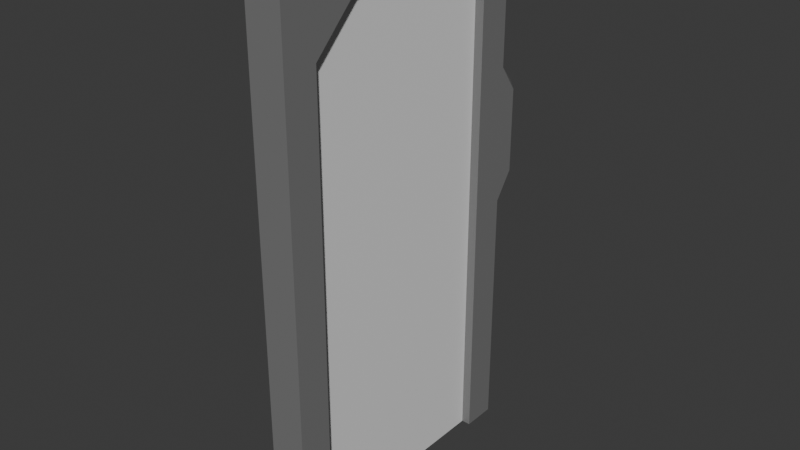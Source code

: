 # Source: doors.blend  (saved by Blender 4.2.66; exported with 4.5.12 LTS)
import bpy
from mathutils import Matrix  # noqa: F401  (used for matrix-valued properties, if any)

bpy.ops.wm.read_factory_settings(use_empty=True)
scene = bpy.context.scene
scene.name = 'Scene'

# ---- collections
col_collection = bpy.data.collections.new('Collection'); scene.collection.children.link(col_collection)

# ---- materials (node trees are filled in below, after node groups)
mat_material = bpy.data.materials.new('Material')
mat_material.alpha_threshold = 0.0
mat_material.roughness = 0.5
mat_material.line_color = (0.0, 0.0, 0.0, 1.0)
mat_base = bpy.data.materials.new('Base')
mat_base.alpha_threshold = 0.0
mat_base.roughness = 0.5
mat_base.line_color = (0.0, 0.0, 0.0, 1.0)
mat_glass = bpy.data.materials.new('Glass')
mat_base2 = bpy.data.materials.new('Base2')
mat_base2.alpha_threshold = 0.0
mat_base2.roughness = 0.5
mat_base2.line_color = (0.0, 0.0, 0.0, 1.0)

# ---- material node trees
mat_material.use_nodes = True; mat_material.node_tree.nodes.clear()
_N = mat_material.node_tree.nodes; _L = mat_material.node_tree.links
n0 = _N.new('ShaderNodeOutputMaterial'); n0.name = 'Material Output'; n0.location = (300, 300)
n1 = _N.new('ShaderNodeBsdfPrincipled'); n1.name = 'Principled BSDF'; n1.location = (10, 300)
n1.inputs[3].default_value = 1.45
_L.new(n1.outputs[0], n0.inputs[0])
n0.is_active_output = True
mat_base.use_nodes = True; mat_base.node_tree.nodes.clear()
_N = mat_base.node_tree.nodes; _L = mat_base.node_tree.links
n0 = _N.new('ShaderNodeOutputMaterial'); n0.name = 'Material Output'; n0.location = (300, 300)
n1 = _N.new('ShaderNodeBsdfPrincipled'); n1.name = 'Principled BSDF'; n1.location = (10, 300)
n1.inputs[0].default_value = (0.3555, 0.3555, 0.3555, 1.0)
n1.inputs[3].default_value = 1.45
_L.new(n1.outputs[0], n0.inputs[0])
n0.is_active_output = True
mat_glass.use_nodes = True; mat_glass.node_tree.nodes.clear()
_N = mat_glass.node_tree.nodes; _L = mat_glass.node_tree.links
n0 = _N.new('ShaderNodeBsdfPrincipled'); n0.name = 'Principled BSDF'; n0.location = (10, 300)
n0.inputs[0].default_value = (0.1925, 0.5311, 0.8001, 1.0)
n0.inputs[1].default_value = 0.7
n0.inputs[2].default_value = 0.0
n0.inputs[4].default_value = 0.5
n1 = _N.new('ShaderNodeOutputMaterial'); n1.name = 'Material Output'; n1.location = (300, 300)
_L.new(n0.outputs[0], n1.inputs[0])
n1.is_active_output = True
mat_base2.use_nodes = True; mat_base2.node_tree.nodes.clear()
_N = mat_base2.node_tree.nodes; _L = mat_base2.node_tree.links
n0 = _N.new('ShaderNodeOutputMaterial'); n0.name = 'Material Output'; n0.location = (300, 300)
n1 = _N.new('ShaderNodeBsdfPrincipled'); n1.name = 'Principled BSDF'; n1.location = (10, 300)
n1.inputs[0].default_value = (0.1936, 0.1936, 0.1936, 1.0)
n1.inputs[3].default_value = 1.45
_L.new(n1.outputs[0], n0.inputs[0])
n0.is_active_output = True

# ---- world
world_world = bpy.data.worlds.new('World'); scene.world = world_world
world_world.use_nodes = True; world_world.node_tree.nodes.clear()
_N = world_world.node_tree.nodes; _L = world_world.node_tree.links
n0 = _N.new('ShaderNodeOutputWorld'); n0.name = 'World Output'; n0.location = (300, 300)
n1 = _N.new('ShaderNodeBackground'); n1.name = 'Background'; n1.location = (10, 300)
n1.inputs[0].default_value = (0.05088, 0.05088, 0.05088, 1.0)
_L.new(n1.outputs[0], n0.inputs[0])
n0.is_active_output = True
world_world.color = (0.05088, 0.05088, 0.05088)
world_world.sun_shadow_jitter_overblur = 0.0

# ---- meshes
me_cube = bpy.data.meshes.new('Cube')
me_cube.from_pydata([(0.04, 0.93, 2.2), (0.04, 0.93, 0.0), (0.04, 5.96e-08, 2.2), (0.04, 5.96e-08, 0.0), (0.0, 0.93, 2.2), (0.0, 0.93, 0.0), (0.0, 5.96e-08, 2.2), (0.0, 5.96e-08, 0.0)], [], [(0, 4, 6, 2), (3, 2, 6, 7), (7, 6, 4, 5), (5, 1, 3, 7), (1, 0, 2, 3), (5, 4, 0, 1)])
_uv = me_cube.uv_layers.new(name='UVMap')
_uv.uv.foreach_set('vector', [0.625, 0.5, 0.875, 0.5, 0.875, 0.75, 0.625, 0.75, 0.375, 0.75, 0.625, 0.75, 0.625, 1.0, 0.375, 1.0, 0.375, 0.0, 0.625, 0.0, 0.625, 0.25, 0.375, 0.25, 0.125, 0.5, 0.375, 0.5, 0.375, 0.75, 0.125, 0.75, 0.375, 0.5, 0.625, 0.5, 0.625, 0.75, 0.375, 0.75, 0.375, 0.25, 0.625, 0.25, 0.625, 0.5, 0.375, 0.5])
me_cube.materials.append(mat_material)
me_cube.use_mirror_vertex_groups = False
me_cube.update()
me_cube_001 = bpy.data.meshes.new('Cube.001')
me_cube_001.from_pydata([(-0.03, 0.93, 2.2), (-0.03, 0.93, 0.0), (-0.03, 5.96e-08, 2.2), (-0.03, 5.96e-08, 0.0), (-0.03, 0.8455, 0.0), (-0.03, 0.7609, 0.0), (-0.03, 0.6764, 0.0), (-0.03, 0.5918, 0.0), (-0.03, 0.5073, 0.0), (-0.03, 0.4227, 0.0), (-0.03, 0.3382, 0.0), (-0.03, 0.2536, 0.0), (-0.03, 0.1691, 0.0), (-0.03, 0.08455, 0.0), (-0.03, 5.96e-08, 0.2), (-0.03, 5.96e-08, 0.4), (-0.03, 5.96e-08, 0.6), (-0.03, 5.96e-08, 0.8), (-0.03, 5.96e-08, 1.0), (-0.03, 5.96e-08, 1.2), (-0.03, 5.96e-08, 1.4), (-0.03, 5.96e-08, 1.6), (-0.03, 5.96e-08, 1.8), (-0.03, 5.96e-08, 2.0), (-0.03, 0.93, 2.0), (-0.03, 0.93, 1.8), (-0.03, 0.93, 1.6), (-0.03, 0.93, 1.4), (-0.03, 0.93, 1.2), (-0.03, 0.93, 1.0), (-0.03, 0.93, 0.8), (-0.03, 0.93, 0.6), (-0.03, 0.93, 0.4), (-0.03, 0.93, 0.2), (-0.03, 0.08455, 2.2), (-0.03, 0.1691, 2.2), (-0.03, 0.2536, 2.2), (-0.03, 0.3382, 2.2), (-0.03, 0.4227, 2.2), (-0.03, 0.5073, 2.2), (-0.03, 0.5918, 2.2), (-0.03, 0.6764, 2.2), (-0.03, 0.7609, 2.2), (-0.03, 0.8455, 2.2), (-0.03, 0.08455, 0.2), (-0.03, 0.1691, 0.2), (-0.03, 0.2536, 0.2), (-0.03, 0.3382, 0.2), (-0.03, 0.4227, 0.2), (-0.03, 0.5073, 0.2), (-0.03, 0.5918, 0.2), (-0.03, 0.6764, 0.2), (-0.03, 0.7609, 0.2), (-0.03, 0.8455, 0.2), (-0.03, 0.08455, 0.4), (-0.03, 0.1691, 0.4), (-0.03, 0.2536, 0.4), (-0.03, 0.3382, 0.4), (-0.03, 0.4227, 0.4), (-0.03, 0.5073, 0.4), (-0.03, 0.5918, 0.4), (-0.03, 0.6764, 0.4), (-0.03, 0.7609, 0.4), (-0.03, 0.8455, 0.4), (-0.03, 0.08455, 0.6), (-0.03, 0.1691, 0.6), (-0.03, 0.2536, 0.6), (-0.03, 0.3382, 0.6), (-0.03, 0.4227, 0.6), (-0.03, 0.5073, 0.6), (-0.03, 0.5918, 0.6), (-0.03, 0.6764, 0.6), (-0.03, 0.7609, 0.6), (-0.03, 0.8455, 0.6), (-0.03, 0.08455, 0.8), (-0.03, 0.1691, 0.8), (-0.03, 0.2536, 0.8), (-0.03, 0.3382, 0.8), (-0.03, 0.4227, 0.8), (-0.03, 0.5073, 0.8), (-0.03, 0.5918, 0.8), (-0.03, 0.6764, 0.8), (-0.03, 0.7609, 0.8), (-0.03, 0.8455, 0.8), (-0.03, 0.08455, 1.0), (-0.03, 0.1691, 1.0), (-0.03, 0.2536, 1.0), (-0.03, 0.3382, 1.0), (-0.03, 0.4227, 1.0), (-0.03, 0.5073, 1.0), (-0.03, 0.5918, 1.0), (-0.03, 0.8455, 1.0), (-0.03, 0.08455, 1.2), (-0.03, 0.1691, 1.2), (-0.03, 0.2536, 1.2), (-0.03, 0.3382, 1.2), (-0.03, 0.4227, 1.2), (-0.03, 0.5073, 1.2), (-0.03, 0.5918, 1.2), (-0.03, 0.8455, 1.2), (-0.03, 0.08455, 1.4), (-0.03, 0.1691, 1.4), (-0.03, 0.2536, 1.4), (-0.03, 0.3382, 1.4), (-0.03, 0.4227, 1.4), (-0.03, 0.5073, 1.4), (-0.03, 0.5918, 1.4), (-0.03, 0.8455, 1.4), (-0.03, 0.08455, 1.6), (-0.03, 0.1691, 1.6), (-0.03, 0.2536, 1.6), (-0.03, 0.3382, 1.6), (-0.03, 0.4227, 1.6), (-0.03, 0.5073, 1.6), (-0.03, 0.5918, 1.6), (-0.03, 0.8455, 1.6), (-0.03, 0.08455, 1.8), (-0.03, 0.1691, 1.8), (-0.03, 0.2536, 1.8), (-0.03, 0.3382, 1.8), (-0.03, 0.4227, 1.8), (-0.03, 0.5073, 1.8), (-0.03, 0.5918, 1.8), (-0.03, 0.6764, 1.8), (-0.03, 0.7609, 1.8), (-0.03, 0.8455, 1.8), (-0.03, 0.08455, 2.0), (-0.03, 0.1691, 2.0), (-0.03, 0.2536, 2.0), (-0.03, 0.3382, 2.0), (-0.03, 0.4227, 2.0), (-0.03, 0.5073, 2.0), (-0.03, 0.5918, 2.0), (-0.03, 0.6764, 2.0), (-0.03, 0.7609, 2.0), (-0.03, 0.8455, 2.0), (0.03, 0.08455, 0.0), (0.03, 5.96e-08, 0.0), (0.03, 5.96e-08, 2.0), (0.03, 5.96e-08, 2.2), (0.03, 0.93, 0.2), (0.03, 0.93, 0.0), (0.03, 0.8455, 2.2), (0.03, 0.93, 2.2), (0.03, 0.8455, 0.0), (0.03, 0.7609, 0.0), (0.03, 0.6764, 0.0), (0.03, 0.5918, 0.0), (0.03, 0.5073, 0.0), (0.03, 0.4227, 0.0), (0.03, 0.3382, 0.0), (0.03, 0.2536, 0.0), (0.03, 0.1691, 0.0), (0.03, 5.96e-08, 0.2), (0.03, 5.96e-08, 0.4), (0.03, 5.96e-08, 0.6), (0.03, 5.96e-08, 0.8), (0.03, 5.96e-08, 1.0), (0.03, 5.96e-08, 1.2), (0.03, 5.96e-08, 1.4), (0.03, 5.96e-08, 1.6), (0.03, 5.96e-08, 1.8), (0.03, 0.93, 2.0), (0.03, 0.93, 1.8), (0.03, 0.93, 1.6), (0.03, 0.93, 1.4), (0.03, 0.93, 1.2), (0.03, 0.93, 1.0), (0.03, 0.93, 0.8), (0.03, 0.93, 0.6), (0.03, 0.93, 0.4), (0.03, 0.08455, 2.2), (0.03, 0.1691, 2.2), (0.03, 0.2536, 2.2), (0.03, 0.3382, 2.2), (0.03, 0.4227, 2.2), (0.03, 0.5073, 2.2), (0.03, 0.5918, 2.2), (0.03, 0.6764, 2.2), (0.03, 0.7609, 2.2), (0.03, 0.8455, 0.2), (0.03, 0.08455, 0.2), (0.03, 0.1691, 0.2), (0.03, 0.2536, 0.2), (0.03, 0.3382, 0.2), (0.03, 0.4227, 0.2), (0.03, 0.5073, 0.2), (0.03, 0.5918, 0.2), (0.03, 0.6764, 0.2), (0.03, 0.7609, 0.2), (0.03, 0.8455, 0.4), (0.03, 0.08455, 0.4), (0.03, 0.1691, 0.4), (0.03, 0.2536, 0.4), (0.03, 0.3382, 0.4), (0.03, 0.4227, 0.4), (0.03, 0.5073, 0.4), (0.03, 0.5918, 0.4), (0.03, 0.6764, 0.4), (0.03, 0.7609, 0.4), (0.03, 0.8455, 0.6), (0.03, 0.08455, 0.6), (0.03, 0.1691, 0.6), (0.03, 0.2536, 0.6), (0.03, 0.3382, 0.6), (0.03, 0.4227, 0.6), (0.03, 0.5073, 0.6), (0.03, 0.5918, 0.6), (0.03, 0.6764, 0.6), (0.03, 0.7609, 0.6), (0.03, 0.8455, 0.8), (0.03, 0.08455, 0.8), (0.03, 0.1691, 0.8), (0.03, 0.2536, 0.8), (0.03, 0.3382, 0.8), (0.03, 0.4227, 0.8), (0.03, 0.5073, 0.8), (0.03, 0.5918, 0.8), (0.03, 0.6764, 0.8), (0.03, 0.7609, 0.8), (0.03, 0.8455, 1.0), (0.03, 0.08455, 1.0), (0.03, 0.1691, 1.0), (0.03, 0.2536, 1.0), (0.03, 0.3382, 1.0), (0.03, 0.4227, 1.0), (0.03, 0.5073, 1.0), (0.03, 0.5918, 1.0), (0.03, 0.8455, 1.2), (0.03, 0.08455, 1.2), (0.03, 0.1691, 1.2), (0.03, 0.2536, 1.2), (0.03, 0.3382, 1.2), (0.03, 0.4227, 1.2), (0.03, 0.5073, 1.2), (0.03, 0.5918, 1.2), (0.03, 0.8455, 1.4), (0.03, 0.08455, 1.4), (0.03, 0.1691, 1.4), (0.03, 0.2536, 1.4), (0.03, 0.3382, 1.4), (0.03, 0.4227, 1.4), (0.03, 0.5073, 1.4), (0.03, 0.5918, 1.4), (0.03, 0.8455, 1.6), (0.03, 0.08455, 1.6), (0.03, 0.1691, 1.6), (0.03, 0.2536, 1.6), (0.03, 0.3382, 1.6), (0.03, 0.4227, 1.6), (0.03, 0.5073, 1.6), (0.03, 0.5918, 1.6), (0.03, 0.8455, 1.8), (0.03, 0.08455, 1.8), (0.03, 0.1691, 1.8), (0.03, 0.2536, 1.8), (0.03, 0.3382, 1.8), (0.03, 0.4227, 1.8), (0.03, 0.5073, 1.8), (0.03, 0.5918, 1.8), (0.03, 0.6764, 1.8), (0.03, 0.7609, 1.8), (0.03, 0.8455, 2.0), (0.03, 0.08455, 2.0), (0.03, 0.1691, 2.0), (0.03, 0.2536, 2.0), (0.03, 0.3382, 2.0), (0.03, 0.4227, 2.0), (0.03, 0.5073, 2.0), (0.03, 0.5918, 2.0), (0.03, 0.6764, 2.0), (0.03, 0.7609, 2.0)], [], [(135, 43, 0, 24), (4, 53, 33, 1), (53, 63, 32, 33), (63, 73, 31, 32), (73, 83, 30, 31), (83, 91, 29, 30), (91, 99, 28, 29), (99, 107, 27, 28), (107, 115, 26, 27), (115, 125, 25, 26), (125, 135, 24, 25), (3, 14, 44, 13), (13, 44, 45, 12), (12, 45, 46, 11), (11, 46, 47, 10), (10, 47, 48, 9), (9, 48, 49, 8), (8, 49, 50, 7), (7, 50, 51, 6), (6, 51, 52, 5), (5, 52, 53, 4), (14, 15, 54, 44), (44, 54, 55, 45), (45, 55, 56, 46), (46, 56, 57, 47), (47, 57, 58, 48), (48, 58, 59, 49), (49, 59, 60, 50), (50, 60, 61, 51), (51, 61, 62, 52), (52, 62, 63, 53), (15, 16, 64, 54), (54, 64, 65, 55), (55, 65, 66, 56), (56, 66, 67, 57), (57, 67, 68, 58), (58, 68, 69, 59), (59, 69, 70, 60), (60, 70, 71, 61), (61, 71, 72, 62), (62, 72, 73, 63), (16, 17, 74, 64), (64, 74, 75, 65), (65, 75, 76, 66), (66, 76, 77, 67), (67, 77, 78, 68), (68, 78, 79, 69), (69, 79, 80, 70), (70, 80, 81, 71), (71, 81, 82, 72), (72, 82, 83, 73), (17, 18, 84, 74), (74, 84, 85, 75), (75, 85, 86, 76), (76, 86, 87, 77), (77, 87, 88, 78), (78, 88, 89, 79), (79, 89, 90, 80), (18, 19, 92, 84), (84, 92, 93, 85), (85, 93, 94, 86), (86, 94, 95, 87), (87, 95, 96, 88), (88, 96, 97, 89), (89, 97, 98, 90), (19, 20, 100, 92), (92, 100, 101, 93), (93, 101, 102, 94), (94, 102, 103, 95), (95, 103, 104, 96), (96, 104, 105, 97), (97, 105, 106, 98), (20, 21, 108, 100), (100, 108, 109, 101), (101, 109, 110, 102), (102, 110, 111, 103), (103, 111, 112, 104), (104, 112, 113, 105), (105, 113, 114, 106), (21, 22, 116, 108), (108, 116, 117, 109), (109, 117, 118, 110), (110, 118, 119, 111), (111, 119, 120, 112), (112, 120, 121, 113), (113, 121, 122, 114), (22, 23, 126, 116), (116, 126, 127, 117), (117, 127, 128, 118), (118, 128, 129, 119), (119, 129, 130, 120), (120, 130, 131, 121), (121, 131, 132, 122), (122, 132, 133, 123), (123, 133, 134, 124), (124, 134, 135, 125), (23, 2, 34, 126), (126, 34, 35, 127), (127, 35, 36, 128), (128, 36, 37, 129), (129, 37, 38, 130), (130, 38, 39, 131), (131, 39, 40, 132), (132, 40, 41, 133), (133, 41, 42, 134), (134, 42, 43, 135), (262, 162, 143, 142), (144, 141, 140, 180), (180, 140, 170, 190), (190, 170, 169, 200), (200, 169, 168, 210), (210, 168, 167, 220), (220, 167, 166, 228), (228, 166, 165, 236), (236, 165, 164, 244), (244, 164, 163, 252), (252, 163, 162, 262), (137, 136, 181, 153), (136, 152, 182, 181), (152, 151, 183, 182), (151, 150, 184, 183), (150, 149, 185, 184), (149, 148, 186, 185), (148, 147, 187, 186), (147, 146, 188, 187), (146, 145, 189, 188), (145, 144, 180, 189), (153, 181, 191, 154), (181, 182, 192, 191), (182, 183, 193, 192), (183, 184, 194, 193), (184, 185, 195, 194), (185, 186, 196, 195), (186, 187, 197, 196), (187, 188, 198, 197), (188, 189, 199, 198), (189, 180, 190, 199), (154, 191, 201, 155), (191, 192, 202, 201), (192, 193, 203, 202), (193, 194, 204, 203), (194, 195, 205, 204), (195, 196, 206, 205), (196, 197, 207, 206), (197, 198, 208, 207), (198, 199, 209, 208), (199, 190, 200, 209), (155, 201, 211, 156), (201, 202, 212, 211), (202, 203, 213, 212), (203, 204, 214, 213), (204, 205, 215, 214), (205, 206, 216, 215), (206, 207, 217, 216), (207, 208, 218, 217), (208, 209, 219, 218), (209, 200, 210, 219), (156, 211, 221, 157), (211, 212, 222, 221), (212, 213, 223, 222), (213, 214, 224, 223), (214, 215, 225, 224), (215, 216, 226, 225), (216, 217, 227, 226), (157, 221, 229, 158), (221, 222, 230, 229), (222, 223, 231, 230), (223, 224, 232, 231), (224, 225, 233, 232), (225, 226, 234, 233), (226, 227, 235, 234), (158, 229, 237, 159), (229, 230, 238, 237), (230, 231, 239, 238), (231, 232, 240, 239), (232, 233, 241, 240), (233, 234, 242, 241), (234, 235, 243, 242), (159, 237, 245, 160), (237, 238, 246, 245), (238, 239, 247, 246), (239, 240, 248, 247), (240, 241, 249, 248), (241, 242, 250, 249), (242, 243, 251, 250), (160, 245, 253, 161), (245, 246, 254, 253), (246, 247, 255, 254), (247, 248, 256, 255), (248, 249, 257, 256), (249, 250, 258, 257), (250, 251, 259, 258), (161, 253, 263, 138), (253, 254, 264, 263), (254, 255, 265, 264), (255, 256, 266, 265), (256, 257, 267, 266), (257, 258, 268, 267), (258, 259, 269, 268), (259, 260, 270, 269), (260, 261, 271, 270), (261, 252, 262, 271), (138, 263, 171, 139), (263, 264, 172, 171), (264, 265, 173, 172), (265, 266, 174, 173), (266, 267, 175, 174), (267, 268, 176, 175), (268, 269, 177, 176), (269, 270, 178, 177), (270, 271, 179, 178), (271, 262, 142, 179), (19, 158, 159, 20), (106, 243, 235, 98), (20, 159, 160, 21), (99, 228, 236, 107), (21, 160, 161, 22), (22, 161, 138, 23), (123, 260, 259, 122), (0, 143, 162, 24), (124, 261, 260, 123), (24, 162, 163, 25), (125, 252, 261, 124), (25, 163, 164, 26), (13, 136, 137, 3), (26, 164, 165, 27), (23, 138, 139, 2), (27, 165, 166, 28), (33, 140, 141, 1), (114, 251, 243, 106), (28, 166, 167, 29), (43, 142, 143, 0), (107, 236, 244, 115), (29, 167, 168, 30), (1, 141, 144, 4), (90, 227, 217, 80), (30, 168, 169, 31), (4, 144, 145, 5), (83, 210, 220, 91), (31, 169, 170, 32), (5, 145, 146, 6), (80, 217, 218, 81), (32, 170, 140, 33), (6, 146, 147, 7), (81, 218, 219, 82), (2, 139, 171, 34), (7, 147, 148, 8), (82, 219, 210, 83), (34, 171, 172, 35), (8, 148, 149, 9), (35, 172, 173, 36), (9, 149, 150, 10), (122, 259, 251, 114), (36, 173, 174, 37), (10, 150, 151, 11), (115, 244, 252, 125), (37, 174, 175, 38), (11, 151, 152, 12), (98, 235, 227, 90), (38, 175, 176, 39), (12, 152, 136, 13), (91, 220, 228, 99), (39, 176, 177, 40), (3, 137, 153, 14), (40, 177, 178, 41), (14, 153, 154, 15), (41, 178, 179, 42), (15, 154, 155, 16), (42, 179, 142, 43), (16, 155, 156, 17), (17, 156, 157, 18), (18, 157, 158, 19), (80, 90, 98, 106, 114, 122, 123, 124, 125, 115, 107, 99, 91, 83, 82, 81), (227, 217, 218, 219, 210, 220, 228, 236, 244, 252, 261, 260, 259, 251, 243, 235)])
me_cube_001.polygons.foreach_set('material_index', [0, 0, 0, 0, 0, 0, 0, 0, 0, 0, 0, 0, 0, 0, 0, 0, 0, 0, 0, 0, 0, 0, 0, 0, 0, 0, 0, 0, 0, 0, 0, 0, 0, 0, 0, 0, 0, 0, 0, 0, 0, 0, 0, 0, 0, 0, 0, 0, 0, 0, 0, 0, 0, 0, 0, 0, 0, 0, 0, 0, 0, 0, 0, 0, 0, 0, 0, 0, 0, 0, 0, 0, 0, 0, 0, 0, 0, 0, 0, 0, 0, 0, 0, 0, 0, 0, 0, 0, 0, 0, 0, 0, 0, 0, 0, 0, 0, 0, 0, 0, 0, 0, 0, 0, 0, 0, 0, 0, 0, 0, 0, 0, 0, 0, 0, 0, 0, 0, 0, 0, 0, 0, 0, 0, 0, 0, 0, 0, 0, 0, 0, 0, 0, 0, 0, 0, 0, 0, 0, 0, 0, 0, 0, 0, 0, 0, 0, 0, 0, 0, 0, 0, 0, 0, 0, 0, 0, 0, 0, 0, 0, 0, 0, 0, 0, 0, 0, 0, 0, 0, 0, 0, 0, 0, 0, 0, 0, 0, 0, 0, 0, 0, 0, 0, 0, 0, 0, 0, 0, 0, 0, 0, 0, 0, 0, 0, 0, 0, 0, 0, 0, 0, 0, 0, 0, 0, 0, 0, 0, 0, 0, 0, 0, 0, 0, 0, 0, 0, 0, 0, 0, 0, 0, 0, 0, 0, 0, 0, 0, 0, 0, 0, 0, 0, 0, 0, 0, 0, 0, 0, 0, 0, 0, 0, 0, 0, 0, 0, 0, 0, 0, 0, 0, 0, 0, 0, 0, 0, 0, 0, 0, 0, 0, 0, 0, 0, 0, 0, 0, 0, 0, 0, 1, 1])
_uv = me_cube_001.uv_layers.new(name='UVMap')
_uv.uv.foreach_set('vector', [0.6023, 0.2273, 0.625, 0.2273, 0.625, 0.25, 0.6023, 0.25, 0.375, 0.2273, 0.3977, 0.2273, 0.3977, 0.25, 0.375, 0.25, 0.3977, 0.2273, 0.4205, 0.2273, 0.4205, 0.25, 0.3977, 0.25, 0.4205, 0.2273, 0.4432, 0.2273, 0.4432, 0.25, 0.4205, 0.25, 0.4432, 0.2273, 0.4659, 0.2273, 0.4659, 0.25, 0.4432, 0.25, 0.4659, 0.2273, 0.4886, 0.2273, 0.4886, 0.25, 0.4659, 0.25, 0.4886, 0.2273, 0.5114, 0.2273, 0.5114, 0.25, 0.4886, 0.25, 0.5114, 0.2273, 0.5341, 0.2273, 0.5341, 0.25, 0.5114, 0.25, 0.5341, 0.2273, 0.5568, 0.2273, 0.5568, 0.25, 0.5341, 0.25, 0.5568, 0.2273, 0.5795, 0.2273, 0.5795, 0.25, 0.5568, 0.25, 0.5795, 0.2273, 0.6023, 0.2273, 0.6023, 0.25, 0.5795, 0.25, 0.375, 0.0, 0.3977, 0.0, 0.3977, 0.02273, 0.375, 0.02273, 0.375, 0.02273, 0.3977, 0.02273, 0.3977, 0.04545, 0.375, 0.04545, 0.375, 0.04545, 0.3977, 0.04545, 0.3977, 0.06818, 0.375, 0.06818, 0.375, 0.06818, 0.3977, 0.06818, 0.3977, 0.09091, 0.375, 0.09091, 0.375, 0.09091, 0.3977, 0.09091, 0.3977, 0.1136, 0.375, 0.1136, 0.375, 0.1136, 0.3977, 0.1136, 0.3977, 0.1364, 0.375, 0.1364, 0.375, 0.1364, 0.3977, 0.1364, 0.3977, 0.1591, 0.375, 0.1591, 0.375, 0.1591, 0.3977, 0.1591, 0.3977, 0.1818, 0.375, 0.1818, 0.375, 0.1818, 0.3977, 0.1818, 0.3977, 0.2045, 0.375, 0.2045, 0.375, 0.2045, 0.3977, 0.2045, 0.3977, 0.2273, 0.375, 0.2273, 0.3977, 0.0, 0.4205, 0.0, 0.4205, 0.02273, 0.3977, 0.02273, 0.3977, 0.02273, 0.4205, 0.02273, 0.4205, 0.04545, 0.3977, 0.04545, 0.3977, 0.04545, 0.4205, 0.04545, 0.4205, 0.06818, 0.3977, 0.06818, 0.3977, 0.06818, 0.4205, 0.06818, 0.4205, 0.09091, 0.3977, 0.09091, 0.3977, 0.09091, 0.4205, 0.09091, 0.4205, 0.1136, 0.3977, 0.1136, 0.3977, 0.1136, 0.4205, 0.1136, 0.4205, 0.1364, 0.3977, 0.1364, 0.3977, 0.1364, 0.4205, 0.1364, 0.4205, 0.1591, 0.3977, 0.1591, 0.3977, 0.1591, 0.4205, 0.1591, 0.4205, 0.1818, 0.3977, 0.1818, 0.3977, 0.1818, 0.4205, 0.1818, 0.4205, 0.2045, 0.3977, 0.2045, 0.3977, 0.2045, 0.4205, 0.2045, 0.4205, 0.2273, 0.3977, 0.2273, 0.4205, 0.0, 0.4432, 0.0, 0.4432, 0.02273, 0.4205, 0.02273, 0.4205, 0.02273, 0.4432, 0.02273, 0.4432, 0.04545, 0.4205, 0.04545, 0.4205, 0.04545, 0.4432, 0.04545, 0.4432, 0.06818, 0.4205, 0.06818, 0.4205, 0.06818, 0.4432, 0.06818, 0.4432, 0.09091, 0.4205, 0.09091, 0.4205, 0.09091, 0.4432, 0.09091, 0.4432, 0.1136, 0.4205, 0.1136, 0.4205, 0.1136, 0.4432, 0.1136, 0.4432, 0.1364, 0.4205, 0.1364, 0.4205, 0.1364, 0.4432, 0.1364, 0.4432, 0.1591, 0.4205, 0.1591, 0.4205, 0.1591, 0.4432, 0.1591, 0.4432, 0.1818, 0.4205, 0.1818, 0.4205, 0.1818, 0.4432, 0.1818, 0.4432, 0.2045, 0.4205, 0.2045, 0.4205, 0.2045, 0.4432, 0.2045, 0.4432, 0.2273, 0.4205, 0.2273, 0.4432, 0.0, 0.4659, 0.0, 0.4659, 0.02273, 0.4432, 0.02273, 0.4432, 0.02273, 0.4659, 0.02273, 0.4659, 0.04545, 0.4432, 0.04545, 0.4432, 0.04545, 0.4659, 0.04545, 0.4659, 0.06818, 0.4432, 0.06818, 0.4432, 0.06818, 0.4659, 0.06818, 0.4659, 0.09091, 0.4432, 0.09091, 0.4432, 0.09091, 0.4659, 0.09091, 0.4659, 0.1136, 0.4432, 0.1136, 0.4432, 0.1136, 0.4659, 0.1136, 0.4659, 0.1364, 0.4432, 0.1364, 0.4432, 0.1364, 0.4659, 0.1364, 0.4659, 0.1591, 0.4432, 0.1591, 0.4432, 0.1591, 0.4659, 0.1591, 0.4659, 0.1818, 0.4432, 0.1818, 0.4432, 0.1818, 0.4659, 0.1818, 0.4659, 0.2045, 0.4432, 0.2045, 0.4432, 0.2045, 0.4659, 0.2045, 0.4659, 0.2273, 0.4432, 0.2273, 0.4659, 0.0, 0.4886, 0.0, 0.4886, 0.02273, 0.4659, 0.02273, 0.4659, 0.02273, 0.4886, 0.02273, 0.4886, 0.04545, 0.4659, 0.04545, 0.4659, 0.04545, 0.4886, 0.04545, 0.4886, 0.06818, 0.4659, 0.06818, 0.4659, 0.06818, 0.4886, 0.06818, 0.4886, 0.09091, 0.4659, 0.09091, 0.4659, 0.09091, 0.4886, 0.09091, 0.4886, 0.1136, 0.4659, 0.1136, 0.4659, 0.1136, 0.4886, 0.1136, 0.4886, 0.1364, 0.4659, 0.1364, 0.4659, 0.1364, 0.4886, 0.1364, 0.4886, 0.1591, 0.4659, 0.1591, 0.4886, 0.0, 0.5114, 0.0, 0.5114, 0.02273, 0.4886, 0.02273, 0.4886, 0.02273, 0.5114, 0.02273, 0.5114, 0.04545, 0.4886, 0.04545, 0.4886, 0.04545, 0.5114, 0.04545, 0.5114, 0.06818, 0.4886, 0.06818, 0.4886, 0.06818, 0.5114, 0.06818, 0.5114, 0.09091, 0.4886, 0.09091, 0.4886, 0.09091, 0.5114, 0.09091, 0.5114, 0.1136, 0.4886, 0.1136, 0.4886, 0.1136, 0.5114, 0.1136, 0.5114, 0.1364, 0.4886, 0.1364, 0.4886, 0.1364, 0.5114, 0.1364, 0.5114, 0.1591, 0.4886, 0.1591, 0.5114, 0.0, 0.5341, 0.0, 0.5341, 0.02273, 0.5114, 0.02273, 0.5114, 0.02273, 0.5341, 0.02273, 0.5341, 0.04545, 0.5114, 0.04545, 0.5114, 0.04545, 0.5341, 0.04545, 0.5341, 0.06818, 0.5114, 0.06818, 0.5114, 0.06818, 0.5341, 0.06818, 0.5341, 0.09091, 0.5114, 0.09091, 0.5114, 0.09091, 0.5341, 0.09091, 0.5341, 0.1136, 0.5114, 0.1136, 0.5114, 0.1136, 0.5341, 0.1136, 0.5341, 0.1364, 0.5114, 0.1364, 0.5114, 0.1364, 0.5341, 0.1364, 0.5341, 0.1591, 0.5114, 0.1591, 0.5341, 0.0, 0.5568, 0.0, 0.5568, 0.02273, 0.5341, 0.02273, 0.5341, 0.02273, 0.5568, 0.02273, 0.5568, 0.04545, 0.5341, 0.04545, 0.5341, 0.04545, 0.5568, 0.04545, 0.5568, 0.06818, 0.5341, 0.06818, 0.5341, 0.06818, 0.5568, 0.06818, 0.5568, 0.09091, 0.5341, 0.09091, 0.5341, 0.09091, 0.5568, 0.09091, 0.5568, 0.1136, 0.5341, 0.1136, 0.5341, 0.1136, 0.5568, 0.1136, 0.5568, 0.1364, 0.5341, 0.1364, 0.5341, 0.1364, 0.5568, 0.1364, 0.5568, 0.1591, 0.5341, 0.1591, 0.5568, 0.0, 0.5795, 0.0, 0.5795, 0.02273, 0.5568, 0.02273, 0.5568, 0.02273, 0.5795, 0.02273, 0.5795, 0.04545, 0.5568, 0.04545, 0.5568, 0.04545, 0.5795, 0.04545, 0.5795, 0.06818, 0.5568, 0.06818, 0.5568, 0.06818, 0.5795, 0.06818, 0.5795, 0.09091, 0.5568, 0.09091, 0.5568, 0.09091, 0.5795, 0.09091, 0.5795, 0.1136, 0.5568, 0.1136, 0.5568, 0.1136, 0.5795, 0.1136, 0.5795, 0.1364, 0.5568, 0.1364, 0.5568, 0.1364, 0.5795, 0.1364, 0.5795, 0.1591, 0.5568, 0.1591, 0.5795, 0.0, 0.6023, 0.0, 0.6023, 0.02273, 0.5795, 0.02273, 0.5795, 0.02273, 0.6023, 0.02273, 0.6023, 0.04545, 0.5795, 0.04545, 0.5795, 0.04545, 0.6023, 0.04545, 0.6023, 0.06818, 0.5795, 0.06818, 0.5795, 0.06818, 0.6023, 0.06818, 0.6023, 0.09091, 0.5795, 0.09091, 0.5795, 0.09091, 0.6023, 0.09091, 0.6023, 0.1136, 0.5795, 0.1136, 0.5795, 0.1136, 0.6023, 0.1136, 0.6023, 0.1364, 0.5795, 0.1364, 0.5795, 0.1364, 0.6023, 0.1364, 0.6023, 0.1591, 0.5795, 0.1591, 0.5795, 0.1591, 0.6023, 0.1591, 0.6023, 0.1818, 0.5795, 0.1818, 0.5795, 0.1818, 0.6023, 0.1818, 0.6023, 0.2045, 0.5795, 0.2045, 0.5795, 0.2045, 0.6023, 0.2045, 0.6023, 0.2273, 0.5795, 0.2273, 0.6023, 0.0, 0.625, 0.0, 0.625, 0.02273, 0.6023, 0.02273, 0.6023, 0.02273, 0.625, 0.02273, 0.625, 0.04545, 0.6023, 0.04545, 0.6023, 0.04545, 0.625, 0.04545, 0.625, 0.06818, 0.6023, 0.06818, 0.6023, 0.06818, 0.625, 0.06818, 0.625, 0.09091, 0.6023, 0.09091, 0.6023, 0.09091, 0.625, 0.09091, 0.625, 0.1136, 0.6023, 0.1136, 0.6023, 0.1136, 0.625, 0.1136, 0.625, 0.1364, 0.6023, 0.1364, 0.6023, 0.1364, 0.625, 0.1364, 0.625, 0.1591, 0.6023, 0.1591, 0.6023, 0.1591, 0.625, 0.1591, 0.625, 0.1818, 0.6023, 0.1818, 0.6023, 0.1818, 0.625, 0.1818, 0.625, 0.2045, 0.6023, 0.2045, 0.6023, 0.2045, 0.625, 0.2045, 0.625, 0.2273, 0.6023, 0.2273, 0.6023, 0.2273, 0.6023, 0.25, 0.625, 0.25, 0.625, 0.2273, 0.375, 0.2273, 0.375, 0.25, 0.3977, 0.25, 0.3977, 0.2273, 0.3977, 0.2273, 0.3977, 0.25, 0.4205, 0.25, 0.4205, 0.2273, 0.4205, 0.2273, 0.4205, 0.25, 0.4432, 0.25, 0.4432, 0.2273, 0.4432, 0.2273, 0.4432, 0.25, 0.4659, 0.25, 0.4659, 0.2273, 0.4659, 0.2273, 0.4659, 0.25, 0.4886, 0.25, 0.4886, 0.2273, 0.4886, 0.2273, 0.4886, 0.25, 0.5114, 0.25, 0.5114, 0.2273, 0.5114, 0.2273, 0.5114, 0.25, 0.5341, 0.25, 0.5341, 0.2273, 0.5341, 0.2273, 0.5341, 0.25, 0.5568, 0.25, 0.5568, 0.2273, 0.5568, 0.2273, 0.5568, 0.25, 0.5795, 0.25, 0.5795, 0.2273, 0.5795, 0.2273, 0.5795, 0.25, 0.6023, 0.25, 0.6023, 0.2273, 0.375, 0.0, 0.375, 0.02273, 0.3977, 0.02273, 0.3977, 0.0, 0.375, 0.02273, 0.375, 0.04545, 0.3977, 0.04545, 0.3977, 0.02273, 0.375, 0.04545, 0.375, 0.06818, 0.3977, 0.06818, 0.3977, 0.04545, 0.375, 0.06818, 0.375, 0.09091, 0.3977, 0.09091, 0.3977, 0.06818, 0.375, 0.09091, 0.375, 0.1136, 0.3977, 0.1136, 0.3977, 0.09091, 0.375, 0.1136, 0.375, 0.1364, 0.3977, 0.1364, 0.3977, 0.1136, 0.375, 0.1364, 0.375, 0.1591, 0.3977, 0.1591, 0.3977, 0.1364, 0.375, 0.1591, 0.375, 0.1818, 0.3977, 0.1818, 0.3977, 0.1591, 0.375, 0.1818, 0.375, 0.2045, 0.3977, 0.2045, 0.3977, 0.1818, 0.375, 0.2045, 0.375, 0.2273, 0.3977, 0.2273, 0.3977, 0.2045, 0.3977, 0.0, 0.3977, 0.02273, 0.4205, 0.02273, 0.4205, 0.0, 0.3977, 0.02273, 0.3977, 0.04545, 0.4205, 0.04545, 0.4205, 0.02273, 0.3977, 0.04545, 0.3977, 0.06818, 0.4205, 0.06818, 0.4205, 0.04545, 0.3977, 0.06818, 0.3977, 0.09091, 0.4205, 0.09091, 0.4205, 0.06818, 0.3977, 0.09091, 0.3977, 0.1136, 0.4205, 0.1136, 0.4205, 0.09091, 0.3977, 0.1136, 0.3977, 0.1364, 0.4205, 0.1364, 0.4205, 0.1136, 0.3977, 0.1364, 0.3977, 0.1591, 0.4205, 0.1591, 0.4205, 0.1364, 0.3977, 0.1591, 0.3977, 0.1818, 0.4205, 0.1818, 0.4205, 0.1591, 0.3977, 0.1818, 0.3977, 0.2045, 0.4205, 0.2045, 0.4205, 0.1818, 0.3977, 0.2045, 0.3977, 0.2273, 0.4205, 0.2273, 0.4205, 0.2045, 0.4205, 0.0, 0.4205, 0.02273, 0.4432, 0.02273, 0.4432, 0.0, 0.4205, 0.02273, 0.4205, 0.04545, 0.4432, 0.04545, 0.4432, 0.02273, 0.4205, 0.04545, 0.4205, 0.06818, 0.4432, 0.06818, 0.4432, 0.04545, 0.4205, 0.06818, 0.4205, 0.09091, 0.4432, 0.09091, 0.4432, 0.06818, 0.4205, 0.09091, 0.4205, 0.1136, 0.4432, 0.1136, 0.4432, 0.09091, 0.4205, 0.1136, 0.4205, 0.1364, 0.4432, 0.1364, 0.4432, 0.1136, 0.4205, 0.1364, 0.4205, 0.1591, 0.4432, 0.1591, 0.4432, 0.1364, 0.4205, 0.1591, 0.4205, 0.1818, 0.4432, 0.1818, 0.4432, 0.1591, 0.4205, 0.1818, 0.4205, 0.2045, 0.4432, 0.2045, 0.4432, 0.1818, 0.4205, 0.2045, 0.4205, 0.2273, 0.4432, 0.2273, 0.4432, 0.2045, 0.4432, 0.0, 0.4432, 0.02273, 0.4659, 0.02273, 0.4659, 0.0, 0.4432, 0.02273, 0.4432, 0.04545, 0.4659, 0.04545, 0.4659, 0.02273, 0.4432, 0.04545, 0.4432, 0.06818, 0.4659, 0.06818, 0.4659, 0.04545, 0.4432, 0.06818, 0.4432, 0.09091, 0.4659, 0.09091, 0.4659, 0.06818, 0.4432, 0.09091, 0.4432, 0.1136, 0.4659, 0.1136, 0.4659, 0.09091, 0.4432, 0.1136, 0.4432, 0.1364, 0.4659, 0.1364, 0.4659, 0.1136, 0.4432, 0.1364, 0.4432, 0.1591, 0.4659, 0.1591, 0.4659, 0.1364, 0.4432, 0.1591, 0.4432, 0.1818, 0.4659, 0.1818, 0.4659, 0.1591, 0.4432, 0.1818, 0.4432, 0.2045, 0.4659, 0.2045, 0.4659, 0.1818, 0.4432, 0.2045, 0.4432, 0.2273, 0.4659, 0.2273, 0.4659, 0.2045, 0.4659, 0.0, 0.4659, 0.02273, 0.4886, 0.02273, 0.4886, 0.0, 0.4659, 0.02273, 0.4659, 0.04545, 0.4886, 0.04545, 0.4886, 0.02273, 0.4659, 0.04545, 0.4659, 0.06818, 0.4886, 0.06818, 0.4886, 0.04545, 0.4659, 0.06818, 0.4659, 0.09091, 0.4886, 0.09091, 0.4886, 0.06818, 0.4659, 0.09091, 0.4659, 0.1136, 0.4886, 0.1136, 0.4886, 0.09091, 0.4659, 0.1136, 0.4659, 0.1364, 0.4886, 0.1364, 0.4886, 0.1136, 0.4659, 0.1364, 0.4659, 0.1591, 0.4886, 0.1591, 0.4886, 0.1364, 0.4886, 0.0, 0.4886, 0.02273, 0.5114, 0.02273, 0.5114, 0.0, 0.4886, 0.02273, 0.4886, 0.04545, 0.5114, 0.04545, 0.5114, 0.02273, 0.4886, 0.04545, 0.4886, 0.06818, 0.5114, 0.06818, 0.5114, 0.04545, 0.4886, 0.06818, 0.4886, 0.09091, 0.5114, 0.09091, 0.5114, 0.06818, 0.4886, 0.09091, 0.4886, 0.1136, 0.5114, 0.1136, 0.5114, 0.09091, 0.4886, 0.1136, 0.4886, 0.1364, 0.5114, 0.1364, 0.5114, 0.1136, 0.4886, 0.1364, 0.4886, 0.1591, 0.5114, 0.1591, 0.5114, 0.1364, 0.5114, 0.0, 0.5114, 0.02273, 0.5341, 0.02273, 0.5341, 0.0, 0.5114, 0.02273, 0.5114, 0.04545, 0.5341, 0.04545, 0.5341, 0.02273, 0.5114, 0.04545, 0.5114, 0.06818, 0.5341, 0.06818, 0.5341, 0.04545, 0.5114, 0.06818, 0.5114, 0.09091, 0.5341, 0.09091, 0.5341, 0.06818, 0.5114, 0.09091, 0.5114, 0.1136, 0.5341, 0.1136, 0.5341, 0.09091, 0.5114, 0.1136, 0.5114, 0.1364, 0.5341, 0.1364, 0.5341, 0.1136, 0.5114, 0.1364, 0.5114, 0.1591, 0.5341, 0.1591, 0.5341, 0.1364, 0.5341, 0.0, 0.5341, 0.02273, 0.5568, 0.02273, 0.5568, 0.0, 0.5341, 0.02273, 0.5341, 0.04545, 0.5568, 0.04545, 0.5568, 0.02273, 0.5341, 0.04545, 0.5341, 0.06818, 0.5568, 0.06818, 0.5568, 0.04545, 0.5341, 0.06818, 0.5341, 0.09091, 0.5568, 0.09091, 0.5568, 0.06818, 0.5341, 0.09091, 0.5341, 0.1136, 0.5568, 0.1136, 0.5568, 0.09091, 0.5341, 0.1136, 0.5341, 0.1364, 0.5568, 0.1364, 0.5568, 0.1136, 0.5341, 0.1364, 0.5341, 0.1591, 0.5568, 0.1591, 0.5568, 0.1364, 0.5568, 0.0, 0.5568, 0.02273, 0.5795, 0.02273, 0.5795, 0.0, 0.5568, 0.02273, 0.5568, 0.04545, 0.5795, 0.04545, 0.5795, 0.02273, 0.5568, 0.04545, 0.5568, 0.06818, 0.5795, 0.06818, 0.5795, 0.04545, 0.5568, 0.06818, 0.5568, 0.09091, 0.5795, 0.09091, 0.5795, 0.06818, 0.5568, 0.09091, 0.5568, 0.1136, 0.5795, 0.1136, 0.5795, 0.09091, 0.5568, 0.1136, 0.5568, 0.1364, 0.5795, 0.1364, 0.5795, 0.1136, 0.5568, 0.1364, 0.5568, 0.1591, 0.5795, 0.1591, 0.5795, 0.1364, 0.5795, 0.0, 0.5795, 0.02273, 0.6023, 0.02273, 0.6023, 0.0, 0.5795, 0.02273, 0.5795, 0.04545, 0.6023, 0.04545, 0.6023, 0.02273, 0.5795, 0.04545, 0.5795, 0.06818, 0.6023, 0.06818, 0.6023, 0.04545, 0.5795, 0.06818, 0.5795, 0.09091, 0.6023, 0.09091, 0.6023, 0.06818, 0.5795, 0.09091, 0.5795, 0.1136, 0.6023, 0.1136, 0.6023, 0.09091, 0.5795, 0.1136, 0.5795, 0.1364, 0.6023, 0.1364, 0.6023, 0.1136, 0.5795, 0.1364, 0.5795, 0.1591, 0.6023, 0.1591, 0.6023, 0.1364, 0.5795, 0.1591, 0.5795, 0.1818, 0.6023, 0.1818, 0.6023, 0.1591, 0.5795, 0.1818, 0.5795, 0.2045, 0.6023, 0.2045, 0.6023, 0.1818, 0.5795, 0.2045, 0.5795, 0.2273, 0.6023, 0.2273, 0.6023, 0.2045, 0.6023, 0.0, 0.6023, 0.02273, 0.625, 0.02273, 0.625, 0.0, 0.6023, 0.02273, 0.6023, 0.04545, 0.625, 0.04545, 0.625, 0.02273, 0.6023, 0.04545, 0.6023, 0.06818, 0.625, 0.06818, 0.625, 0.04545, 0.6023, 0.06818, 0.6023, 0.09091, 0.625, 0.09091, 0.625, 0.06818, 0.6023, 0.09091, 0.6023, 0.1136, 0.625, 0.1136, 0.625, 0.09091, 0.6023, 0.1136, 0.6023, 0.1364, 0.625, 0.1364, 0.625, 0.1136, 0.6023, 0.1364, 0.6023, 0.1591, 0.625, 0.1591, 0.625, 0.1364, 0.6023, 0.1591, 0.6023, 0.1818, 0.625, 0.1818, 0.625, 0.1591, 0.6023, 0.1818, 0.6023, 0.2045, 0.625, 0.2045, 0.625, 0.1818, 0.6023, 0.2045, 0.6023, 0.2273, 0.625, 0.2273, 0.625, 0.2045, 0.5114, 0.0, 0.5114, 0.0, 0.5341, 0.0, 0.5341, 0.0, 0.5341, 0.1591, 0.5341, 0.1591, 0.5114, 0.1591, 0.5114, 0.1591, 0.5341, 0.0, 0.5341, 0.0, 0.5568, 0.0, 0.5568, 0.0, 0.5114, 0.2273, 0.5114, 0.2273, 0.5341, 0.2273, 0.5341, 0.2273, 0.5568, 0.0, 0.5568, 0.0, 0.5795, 0.0, 0.5795, 0.0, 0.5795, 0.0, 0.5795, 0.0, 0.6023, 0.0, 0.6023, 0.0, 0.5795, 0.1818, 0.5795, 0.1818, 0.5795, 0.1591, 0.5795, 0.1591, 0.625, 0.25, 0.625, 0.25, 0.6023, 0.25, 0.6023, 0.25, 0.5795, 0.2045, 0.5795, 0.2045, 0.5795, 0.1818, 0.5795, 0.1818, 0.6023, 0.25, 0.6023, 0.25, 0.5795, 0.25, 0.5795, 0.25, 0.5795, 0.2273, 0.5795, 0.2273, 0.5795, 0.2045, 0.5795, 0.2045, 0.5795, 0.25, 0.5795, 0.25, 0.5568, 0.25, 0.5568, 0.25, 0.375, 0.02273, 0.375, 0.02273, 0.375, 0.0, 0.375, 0.0, 0.5568, 0.25, 0.5568, 0.25, 0.5341, 0.25, 0.5341, 0.25, 0.6023, 0.0, 0.6023, 0.0, 0.625, 0.0, 0.625, 0.0, 0.5341, 0.25, 0.5341, 0.25, 0.5114, 0.25, 0.5114, 0.25, 0.3977, 0.25, 0.3977, 0.25, 0.375, 0.25, 0.375, 0.25, 0.5568, 0.1591, 0.5568, 0.1591, 0.5341, 0.1591, 0.5341, 0.1591, 0.5114, 0.25, 0.5114, 0.25, 0.4886, 0.25, 0.4886, 0.25, 0.625, 0.2273, 0.625, 0.2273, 0.625, 0.25, 0.625, 0.25, 0.5341, 0.2273, 0.5341, 0.2273, 0.5568, 0.2273, 0.5568, 0.2273, 0.4886, 0.25, 0.4886, 0.25, 0.4659, 0.25, 0.4659, 0.25, 0.375, 0.25, 0.375, 0.25, 0.375, 0.2273, 0.375, 0.2273, 0.4886, 0.1591, 0.4886, 0.1591, 0.4659, 0.1591, 0.4659, 0.1591, 0.4659, 0.25, 0.4659, 0.25, 0.4432, 0.25, 0.4432, 0.25, 0.375, 0.2273, 0.375, 0.2273, 0.375, 0.2045, 0.375, 0.2045, 0.4659, 0.2273, 0.4659, 0.2273, 0.4886, 0.2273, 0.4886, 0.2273, 0.4432, 0.25, 0.4432, 0.25, 0.4205, 0.25, 0.4205, 0.25, 0.375, 0.2045, 0.375, 0.2045, 0.375, 0.1818, 0.375, 0.1818, 0.4659, 0.1591, 0.4659, 0.1591, 0.4659, 0.1818, 0.4659, 0.1818, 0.4205, 0.25, 0.4205, 0.25, 0.3977, 0.25, 0.3977, 0.25, 0.375, 0.1818, 0.375, 0.1818, 0.375, 0.1591, 0.375, 0.1591, 0.4659, 0.1818, 0.4659, 0.1818, 0.4659, 0.2045, 0.4659, 0.2045, 0.625, 0.0, 0.625, 0.0, 0.625, 0.02273, 0.625, 0.02273, 0.375, 0.1591, 0.375, 0.1591, 0.375, 0.1364, 0.375, 0.1364, 0.4659, 0.2045, 0.4659, 0.2045, 0.4659, 0.2273, 0.4659, 0.2273, 0.625, 0.02273, 0.625, 0.02273, 0.625, 0.04545, 0.625, 0.04545, 0.375, 0.1364, 0.375, 0.1364, 0.375, 0.1136, 0.375, 0.1136, 0.625, 0.04545, 0.625, 0.04545, 0.625, 0.06818, 0.625, 0.06818, 0.375, 0.1136, 0.375, 0.1136, 0.375, 0.09091, 0.375, 0.09091, 0.5795, 0.1591, 0.5795, 0.1591, 0.5568, 0.1591, 0.5568, 0.1591, 0.625, 0.06818, 0.625, 0.06818, 0.625, 0.09091, 0.625, 0.09091, 0.375, 0.09091, 0.375, 0.09091, 0.375, 0.06818, 0.375, 0.06818, 0.5568, 0.2273, 0.5568, 0.2273, 0.5795, 0.2273, 0.5795, 0.2273, 0.625, 0.09091, 0.625, 0.09091, 0.625, 0.1136, 0.625, 0.1136, 0.375, 0.06818, 0.375, 0.06818, 0.375, 0.04545, 0.375, 0.04545, 0.5114, 0.1591, 0.5114, 0.1591, 0.4886, 0.1591, 0.4886, 0.1591, 0.625, 0.1136, 0.625, 0.1136, 0.625, 0.1364, 0.625, 0.1364, 0.375, 0.04545, 0.375, 0.04545, 0.375, 0.02273, 0.375, 0.02273, 0.4886, 0.2273, 0.4886, 0.2273, 0.5114, 0.2273, 0.5114, 0.2273, 0.625, 0.1364, 0.625, 0.1364, 0.625, 0.1591, 0.625, 0.1591, 0.375, 0.0, 0.375, 0.0, 0.3977, 0.0, 0.3977, 0.0, 0.625, 0.1591, 0.625, 0.1591, 0.625, 0.1818, 0.625, 0.1818, 0.3977, 0.0, 0.3977, 0.0, 0.4205, 0.0, 0.4205, 0.0, 0.625, 0.1818, 0.625, 0.1818, 0.625, 0.2045, 0.625, 0.2045, 0.4205, 0.0, 0.4205, 0.0, 0.4432, 0.0, 0.4432, 0.0, 0.625, 0.2045, 0.625, 0.2045, 0.625, 0.2273, 0.625, 0.2273, 0.4432, 0.0, 0.4432, 0.0, 0.4659, 0.0, 0.4659, 0.0, 0.4659, 0.0, 0.4659, 0.0, 0.4886, 0.0, 0.4886, 0.0, 0.4886, 0.0, 0.4886, 0.0, 0.5114, 0.0, 0.5114, 0.0, 0.0, 0.0, 0.0, 0.0, 0.0, 0.0, 0.0, 0.0, 0.0, 0.0, 0.0, 0.0, 0.0, 0.0, 0.0, 0.0, 0.0, 0.0, 0.0, 0.0, 0.0, 0.0, 0.0, 0.0, 0.0, 0.0, 0.0, 0.0, 0.0, 0.0, 0.0, 0.0, 0.0, 0.0, 0.0, 0.0, 0.0, 0.0, 0.0, 0.0, 0.0, 0.0, 0.0, 0.0, 0.0, 0.0, 0.0, 0.0, 0.0, 0.0, 0.0, 0.0, 0.0, 0.0, 0.0, 0.0, 0.0, 0.0, 0.0, 0.0, 0.0, 0.0, 0.0, 0.0])
me_cube_001.materials.append(mat_base)
me_cube_001.materials.append(mat_glass)
me_cube_001.use_mirror_vertex_groups = False
me_cube_001.update()
me_cube_002 = bpy.data.meshes.new('Cube.002')
me_cube_002.from_pydata([(0.08, 0.93, 2.2), (0.08, 0.93, 0.0), (0.08, 5.96e-08, 2.2), (0.08, 5.96e-08, 0.0), (-0.08, 0.93, 2.2), (-0.08, 0.93, 0.0), (-0.08, 5.96e-08, 2.2), (-0.08, 5.96e-08, 0.0), (0.08, 1.08, 0.0), (-0.08, 1.08, 0.0), (0.08, 1.08, 2.2), (-0.08, 1.08, 2.2), (-0.08, -0.15, 0.0), (-0.08, -0.15, 2.2), (0.08, -0.15, 2.2), (0.08, -0.15, 0.0), (0.08, 5.96e-08, 2.35), (-0.08, 5.96e-08, 2.35), (0.08, 0.93, 2.35), (-0.08, 0.93, 2.35), (0.03, 0.93, 0.0), (-0.03, 0.93, 0.0), (-0.03, 5.96e-08, 0.0), (0.03, 5.96e-08, 0.0), (0.03, 0.93, 2.2), (-0.03, 0.93, 2.2), (0.03, 5.96e-08, 2.2), (-0.03, 5.96e-08, 2.2), (-0.08, 5.96e-08, 2.0), (0.08, 5.96e-08, 2.0), (0.08, 0.2, 2.2), (-0.08, 0.2, 2.2), (0.03, 5.96e-08, 2.0), (-0.03, 5.96e-08, 2.0), (0.03, 0.2, 2.2), (-0.03, 0.2, 2.2), (-0.08, 1.026, 2.35), (-0.08, 1.08, 2.296), (0.08, 1.08, 2.296), (0.08, 1.026, 2.35), (0.08, -0.09579, 2.35), (0.08, -0.15, 2.296), (-0.08, -0.15, 2.296), (-0.08, -0.09579, 2.35), (0.08, 1.08, 1.7), (0.04567, 1.08, 1.7), (0.04567, 1.08, 1.1), (0.08, 1.08, 1.1), (-0.04567, 1.08, 1.7), (-0.08, 1.08, 1.7), (-0.08, 1.08, 1.1), (-0.04567, 1.08, 1.1), (0.08, 1.162, 1.584), (0.04567, 1.196, 1.6), (0.04567, 1.196, 1.2), (0.08, 1.162, 1.216), (-0.04567, 1.196, 1.6), (-0.08, 1.162, 1.584), (-0.08, 1.162, 1.216), (-0.04567, 1.196, 1.2)], [], [(19, 18, 39, 36), (7, 22, 23, 3, 15, 12), (21, 25, 4, 5), (35, 31, 6, 27), (1, 20, 21, 5, 9, 8), (56, 48, 45, 53), (48, 49, 11, 10, 44, 45), (59, 56, 53, 54), (15, 14, 13, 12), (10, 11, 37, 38), (3, 29, 2, 14, 15), (6, 28, 7, 12, 13), (18, 19, 17, 16), (0, 10, 38, 39, 18), (14, 2, 16, 40, 41), (16, 17, 43, 40), (4, 31, 6, 17, 19), (2, 30, 0, 18, 16), (13, 14, 41, 42), (6, 13, 42, 43, 17), (33, 22, 7, 28), (29, 3, 23, 32), (32, 23, 22, 33), (30, 34, 26, 2), (34, 26, 27, 35), (1, 0, 24, 20), (20, 24, 25, 21), (24, 34, 35, 25), (0, 30, 34, 24), (26, 32, 33, 27), (2, 26, 32, 29), (27, 6, 28, 33), (25, 35, 31, 4), (34, 30, 29, 32), (35, 33, 28, 31), (30, 2, 29), (28, 6, 31), (35, 27, 33), (34, 32, 26), (36, 39, 38, 37), (40, 43, 42, 41), (11, 4, 19, 36, 37), (51, 59, 54, 46), (9, 50, 51, 46, 47, 8), (5, 4, 11, 49, 57, 58, 50, 9), (55, 47, 46, 54), (59, 51, 50, 58), (44, 52, 53, 45), (52, 55, 54, 53), (48, 56, 57, 49), (56, 59, 58, 57), (0, 1, 8, 47, 55, 52, 44, 10)])
_uv = me_cube_002.uv_layers.new(name='UVMap')
_uv.uv.foreach_set('vector', [0.875, 0.5, 0.625, 0.5, 0.625, 0.5, 0.875, 0.5, 0.125, 0.75, 0.2083, 0.75, 0.2917, 0.75, 0.375, 0.75, 0.375, 0.75, 0.125, 0.75, 0.375, 0.3333, 0.625, 0.3333, 0.625, 0.25, 0.375, 0.25, 0.625, 0.2917, 0.625, 0.125, 0.625, 0.0, 0.625, 0.25, 0.375, 0.5, 0.2917, 0.5, 0.2083, 0.5, 0.125, 0.5, 0.125, 0.5, 0.375, 0.5, 0.5139, 0.3036, 0.5417, 0.3036, 0.5417, 0.4464, 0.5139, 0.4464, 0.5417, 0.3036, 0.5417, 0.25, 0.625, 0.25, 0.625, 0.5, 0.5417, 0.5, 0.5417, 0.4464, 0.4861, 0.3036, 0.5139, 0.3036, 0.5139, 0.4464, 0.4861, 0.4464, 0.375, 0.75, 0.625, 0.75, 0.625, 1.0, 0.375, 1.0, 0.625, 0.5, 0.625, 0.25, 0.625, 0.25, 0.625, 0.5, 0.375, 0.75, 0.5, 0.75, 0.625, 0.75, 0.625, 0.75, 0.375, 0.75, 0.625, 0.0, 0.5, 0.0, 0.375, 0.0, 0.375, 0.0, 0.625, 0.0, 0.625, 0.5, 0.875, 0.5, 0.875, 0.75, 0.625, 0.75, 0.625, 0.5, 0.625, 0.5, 0.625, 0.5, 0.625, 0.5, 0.625, 0.5, 0.625, 0.75, 0.625, 0.75, 0.625, 0.75, 0.625, 0.75, 0.625, 0.75, 0.625, 0.75, 0.875, 0.75, 0.875, 0.75, 0.625, 0.75, 0.625, 0.25, 0.625, 0.125, 0.625, 0.0, 0.625, 0.0, 0.625, 0.25, 0.625, 0.75, 0.625, 0.625, 0.625, 0.5, 0.625, 0.5, 0.625, 0.75, 0.625, 1.0, 0.625, 0.75, 0.625, 0.75, 0.625, 1.0, 0.625, 0.0, 0.625, 0.0, 0.625, 0.0, 0.625, 0.0, 0.625, 0.0, 0.4167, 0.5, 0.2083, 0.75, 0.125, 0.75, 0.375, 0.375, 0.5, 0.75, 0.375, 0.75, 0.2917, 0.75, 0.4583, 0.625, 0.4583, 0.625, 0.2917, 0.75, 0.2083, 0.75, 0.4167, 0.5, 0.625, 0.625, 0.625, 0.4583, 0.625, 0.5, 0.625, 0.75, 0.625, 0.4583, 0.625, 0.5, 0.625, 0.25, 0.625, 0.2917, 0.375, 0.5, 0.625, 0.5, 0.625, 0.4167, 0.375, 0.4167, 0.375, 0.4167, 0.625, 0.4167, 0.625, 0.3333, 0.375, 0.3333, 0.625, 0.4167, 0.625, 0.4583, 0.625, 0.2917, 0.625, 0.3333, 0.625, 0.5, 0.625, 0.625, 0.625, 0.4583, 0.625, 0.4167, 0.625, 0.5, 0.4583, 0.625, 0.4167, 0.5, 0.625, 0.25, 0.625, 0.75, 0.625, 0.5, 0.4583, 0.625, 0.5, 0.75, 0.625, 0.25, 0.625, 0.0, 0.375, 0.375, 0.4167, 0.5, 0.625, 0.3333, 0.625, 0.2917, 0.625, 0.125, 0.625, 0.25, 0.625, 0.4583, 0.625, 0.625, 0.5, 0.75, 0.4583, 0.625, 0.625, 0.2917, 0.4167, 0.5, 0.375, 0.375, 0.625, 0.125, 0.0, 0.0, 0.0, 0.0, 0.0, 0.0, 0.0, 0.0, 0.0, 0.0, 0.0, 0.0, 0.0, 0.0, 0.0, 0.0, 0.0, 0.0, 0.0, 0.0, 0.0, 0.0, 0.0, 0.0, 0.625, 0.25, 0.625, 0.5, 0.625, 0.5, 0.625, 0.25, 0.625, 0.75, 0.625, 1.0, 0.625, 1.0, 0.625, 0.75, 0.625, 0.25, 0.625, 0.25, 0.625, 0.25, 0.625, 0.25, 0.625, 0.25, 0.4583, 0.3036, 0.4861, 0.3036, 0.4861, 0.4464, 0.4583, 0.4464, 0.375, 0.25, 0.4583, 0.25, 0.4583, 0.3036, 0.4583, 0.4464, 0.4583, 0.5, 0.375, 0.5, 0.375, 0.25, 0.625, 0.25, 0.625, 0.25, 0.5417, 0.25, 0.5182, 0.25, 0.4883, 0.25, 0.4583, 0.25, 0.375, 0.25, 0.4883, 0.5, 0.4583, 0.5, 0.4583, 0.4464, 0.4861, 0.4464, 0.4861, 0.3036, 0.4583, 0.3036, 0.4583, 0.25, 0.4883, 0.25, 0.5417, 0.5, 0.5182, 0.5, 0.5139, 0.4464, 0.5417, 0.4464, 0.5182, 0.5, 0.4883, 0.5, 0.4861, 0.4464, 0.5139, 0.4464, 0.5417, 0.3036, 0.5139, 0.3036, 0.5182, 0.25, 0.5417, 0.25, 0.5139, 0.3036, 0.4861, 0.3036, 0.4883, 0.25, 0.5182, 0.25, 0.625, 0.5, 0.375, 0.5, 0.375, 0.5, 0.4583, 0.5, 0.4883, 0.5, 0.5182, 0.5, 0.5417, 0.5, 0.625, 0.5])
me_cube_002.materials.append(mat_base2)
me_cube_002.use_mirror_vertex_groups = False
me_cube_002.update()

# ---- objects
ob_basedimensions = bpy.data.objects.new('BaseDimensions', me_cube)
ob_door1 = bpy.data.objects.new('Door1', me_cube_001)
ob_doorframe1 = bpy.data.objects.new('DoorFrame1', me_cube_002)

# ---- transforms, parenting, visibility, modifiers, constraints
ob_basedimensions.location = (0.0, 0.0, 0.0)
ob_basedimensions.lock_rotations_4d = False
ob_basedimensions.empty_display_type = 'ARROWS'
ob_basedimensions.lineart.crease_threshold = 0.0
ob_door1.location = (0.0, 0.0, 0.0)
ob_door1.lock_rotations_4d = False
ob_door1.empty_display_type = 'ARROWS'
ob_door1.lineart.crease_threshold = 0.0
ob_doorframe1.location = (0.0, 0.0, 0.0)
ob_doorframe1.lock_rotations_4d = False
ob_doorframe1.empty_display_type = 'ARROWS'
ob_doorframe1.lineart.crease_threshold = 0.0

# ---- collection membership
col_collection.objects.link(ob_basedimensions)
col_collection.objects.link(ob_door1)
col_collection.objects.link(ob_doorframe1)

# ---- scene / render settings (as saved in the file)
scene.frame_start = 1; scene.frame_end = 250; scene.frame_set(0)
scene.render.engine = 'BLENDER_EEVEE_NEXT'
bpy.context.view_layer.update()

# ---- added for rendering (the .blend has no active camera and no usable light): camera, sun
cam_auto = bpy.data.cameras.new('AutoCamera')
cam_auto.lens = 50.0
cam_auto.sensor_width = 36.0
cam_auto.clip_end = 1000.0
ob_auto_camera = bpy.data.objects.new('AutoCamera', cam_auto)
scene.collection.objects.link(ob_auto_camera)
ob_auto_camera.location = (2.51024, -2.48907, 3.18319)
ob_auto_camera.rotation_euler = (1.09748, -7.21219e-08, 0.694738)
scene.camera = ob_auto_camera
light_auto_sun = bpy.data.lights.new('AutoSun', 'SUN')
light_auto_sun.energy = 3.0
light_auto_sun.angle = 0.0523599
ob_auto_sun = bpy.data.objects.new('AutoSun', light_auto_sun)
scene.collection.objects.link(ob_auto_sun)
ob_auto_sun.rotation_euler = (0.872665, 0.174533, 0.523599)
bpy.context.view_layer.update()
